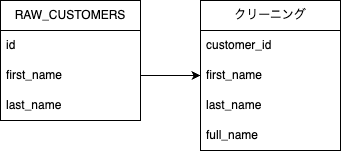

The diagram above was exported from draw.io. Its source (the exported page's mxGraphModel, read from the mxfile embedded in the PNG):
<mxGraphModel dx="294" dy="553" grid="1" gridSize="10" guides="1" tooltips="1" connect="1" arrows="1" fold="1" page="1" pageScale="1" pageWidth="827" pageHeight="1169" math="0" shadow="0">
  <root>
    <mxCell id="0" />
    <mxCell id="1" parent="0" />
    <mxCell id="2" value="RAW_CUSTOMERS" style="swimlane;fontStyle=0;childLayout=stackLayout;horizontal=1;startSize=30;horizontalStack=0;resizeParent=1;resizeParentMax=0;resizeLast=0;collapsible=1;marginBottom=0;whiteSpace=wrap;html=1;" vertex="1" parent="1">
      <mxGeometry x="40" y="80" width="140" height="120" as="geometry" />
    </mxCell>
    <mxCell id="3" value="id" style="text;strokeColor=none;fillColor=none;align=left;verticalAlign=middle;spacingLeft=4;spacingRight=4;overflow=hidden;points=[[0,0.5],[1,0.5]];portConstraint=eastwest;rotatable=0;whiteSpace=wrap;html=1;" vertex="1" parent="2">
      <mxGeometry y="30" width="140" height="30" as="geometry" />
    </mxCell>
    <mxCell id="4" value="first_name" style="text;strokeColor=none;fillColor=none;align=left;verticalAlign=middle;spacingLeft=4;spacingRight=4;overflow=hidden;points=[[0,0.5],[1,0.5]];portConstraint=eastwest;rotatable=0;whiteSpace=wrap;html=1;" vertex="1" parent="2">
      <mxGeometry y="60" width="140" height="30" as="geometry" />
    </mxCell>
    <mxCell id="5" value="last_name" style="text;strokeColor=none;fillColor=none;align=left;verticalAlign=middle;spacingLeft=4;spacingRight=4;overflow=hidden;points=[[0,0.5],[1,0.5]];portConstraint=eastwest;rotatable=0;whiteSpace=wrap;html=1;" vertex="1" parent="2">
      <mxGeometry y="90" width="140" height="30" as="geometry" />
    </mxCell>
    <mxCell id="6" value="クリーニング" style="swimlane;fontStyle=0;childLayout=stackLayout;horizontal=1;startSize=30;horizontalStack=0;resizeParent=1;resizeParentMax=0;resizeLast=0;collapsible=1;marginBottom=0;whiteSpace=wrap;html=1;" vertex="1" parent="1">
      <mxGeometry x="240" y="80" width="140" height="150" as="geometry" />
    </mxCell>
    <mxCell id="7" value="customer_id" style="text;strokeColor=none;fillColor=none;align=left;verticalAlign=middle;spacingLeft=4;spacingRight=4;overflow=hidden;points=[[0,0.5],[1,0.5]];portConstraint=eastwest;rotatable=0;whiteSpace=wrap;html=1;" vertex="1" parent="6">
      <mxGeometry y="30" width="140" height="30" as="geometry" />
    </mxCell>
    <mxCell id="8" value="first_name" style="text;strokeColor=none;fillColor=none;align=left;verticalAlign=middle;spacingLeft=4;spacingRight=4;overflow=hidden;points=[[0,0.5],[1,0.5]];portConstraint=eastwest;rotatable=0;whiteSpace=wrap;html=1;" vertex="1" parent="6">
      <mxGeometry y="60" width="140" height="30" as="geometry" />
    </mxCell>
    <mxCell id="9" value="last_name" style="text;strokeColor=none;fillColor=none;align=left;verticalAlign=middle;spacingLeft=4;spacingRight=4;overflow=hidden;points=[[0,0.5],[1,0.5]];portConstraint=eastwest;rotatable=0;whiteSpace=wrap;html=1;" vertex="1" parent="6">
      <mxGeometry y="90" width="140" height="30" as="geometry" />
    </mxCell>
    <mxCell id="10" value="full_name" style="text;strokeColor=none;fillColor=none;align=left;verticalAlign=middle;spacingLeft=4;spacingRight=4;overflow=hidden;points=[[0,0.5],[1,0.5]];portConstraint=eastwest;rotatable=0;whiteSpace=wrap;html=1;" vertex="1" parent="6">
      <mxGeometry y="120" width="140" height="30" as="geometry" />
    </mxCell>
    <mxCell id="11" style="edgeStyle=none;html=1;exitX=1;exitY=0.5;exitDx=0;exitDy=0;entryX=0;entryY=0.5;entryDx=0;entryDy=0;" edge="1" parent="1" source="4" target="8">
      <mxGeometry relative="1" as="geometry" />
    </mxCell>
  </root>
</mxGraphModel>